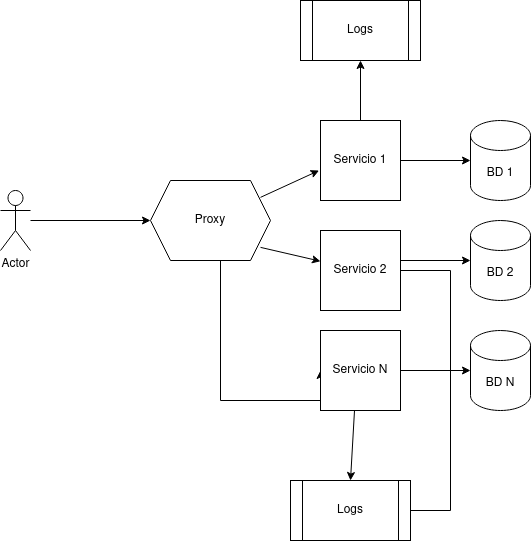

The diagram above was exported from draw.io. Its source (the exported page's mxGraphModel, read from the mxfile embedded in the PNG):
<mxGraphModel dx="1422" dy="724" grid="1" gridSize="10" guides="1" tooltips="1" connect="1" arrows="1" fold="1" page="1" pageScale="1" pageWidth="850" pageHeight="1100" math="0" shadow="0">
  <root>
    <mxCell id="0" />
    <mxCell id="1" parent="0" />
    <mxCell id="JsvrX4bMPlA_B83dLTVm-1" value="Actor" style="shape=umlActor;verticalLabelPosition=bottom;verticalAlign=top;html=1;outlineConnect=0;" parent="1" vertex="1">
      <mxGeometry x="420" y="240" width="30" height="60" as="geometry" />
    </mxCell>
    <mxCell id="w57A83ZFdjEhguD4sGjx-13" style="edgeStyle=orthogonalEdgeStyle;rounded=0;orthogonalLoop=1;jettySize=auto;html=1;entryX=0;entryY=0.5;entryDx=0;entryDy=0;" edge="1" parent="1" source="JsvrX4bMPlA_B83dLTVm-7" target="w57A83ZFdjEhguD4sGjx-9">
      <mxGeometry relative="1" as="geometry">
        <Array as="points">
          <mxPoint x="640" y="450" />
        </Array>
      </mxGeometry>
    </mxCell>
    <mxCell id="JsvrX4bMPlA_B83dLTVm-7" value="&lt;div&gt;Proxy&lt;/div&gt;" style="shape=hexagon;perimeter=hexagonPerimeter2;whiteSpace=wrap;html=1;fixedSize=1;" parent="1" vertex="1">
      <mxGeometry x="570" y="230" width="120" height="80" as="geometry" />
    </mxCell>
    <mxCell id="JsvrX4bMPlA_B83dLTVm-8" value="Servicio 1" style="whiteSpace=wrap;html=1;aspect=fixed;" parent="1" vertex="1">
      <mxGeometry x="740" y="170" width="80" height="80" as="geometry" />
    </mxCell>
    <mxCell id="w57A83ZFdjEhguD4sGjx-14" style="edgeStyle=orthogonalEdgeStyle;rounded=0;orthogonalLoop=1;jettySize=auto;html=1;entryX=0.5;entryY=0;entryDx=0;entryDy=0;" edge="1" parent="1" source="JsvrX4bMPlA_B83dLTVm-9" target="w57A83ZFdjEhguD4sGjx-1">
      <mxGeometry relative="1" as="geometry">
        <Array as="points">
          <mxPoint x="870" y="320" />
          <mxPoint x="870" y="560" />
          <mxPoint x="730" y="560" />
          <mxPoint x="730" y="570" />
          <mxPoint x="770" y="570" />
        </Array>
      </mxGeometry>
    </mxCell>
    <mxCell id="JsvrX4bMPlA_B83dLTVm-9" value="Servicio 2" style="whiteSpace=wrap;html=1;aspect=fixed;" parent="1" vertex="1">
      <mxGeometry x="740" y="280" width="80" height="80" as="geometry" />
    </mxCell>
    <mxCell id="JsvrX4bMPlA_B83dLTVm-10" value="BD 1" style="shape=cylinder3;whiteSpace=wrap;html=1;boundedLbl=1;backgroundOutline=1;size=15;" parent="1" vertex="1">
      <mxGeometry x="890" y="170" width="60" height="80" as="geometry" />
    </mxCell>
    <mxCell id="JsvrX4bMPlA_B83dLTVm-11" value="BD 2" style="shape=cylinder3;whiteSpace=wrap;html=1;boundedLbl=1;backgroundOutline=1;size=15;" parent="1" vertex="1">
      <mxGeometry x="890" y="270" width="60" height="80" as="geometry" />
    </mxCell>
    <mxCell id="JsvrX4bMPlA_B83dLTVm-13" value="" style="endArrow=classic;html=1;rounded=0;entryX=0;entryY=0.5;entryDx=0;entryDy=0;" parent="1" source="JsvrX4bMPlA_B83dLTVm-1" target="JsvrX4bMPlA_B83dLTVm-7" edge="1">
      <mxGeometry width="50" height="50" relative="1" as="geometry">
        <mxPoint x="400" y="400" as="sourcePoint" />
        <mxPoint x="290" y="270" as="targetPoint" />
      </mxGeometry>
    </mxCell>
    <mxCell id="JsvrX4bMPlA_B83dLTVm-18" value="" style="endArrow=classic;html=1;rounded=0;entryX=0;entryY=0.75;entryDx=0;entryDy=0;exitX=1;exitY=0.425;exitDx=0;exitDy=0;exitPerimeter=0;" parent="1" edge="1">
      <mxGeometry width="50" height="50" relative="1" as="geometry">
        <mxPoint x="680" y="246.86" as="sourcePoint" />
        <mxPoint x="738.5714285714287" y="220.00285714285712" as="targetPoint" />
      </mxGeometry>
    </mxCell>
    <mxCell id="JsvrX4bMPlA_B83dLTVm-19" value="" style="endArrow=classic;html=1;rounded=0;exitX=1;exitY=0.425;exitDx=0;exitDy=0;exitPerimeter=0;" parent="1" target="JsvrX4bMPlA_B83dLTVm-9" edge="1">
      <mxGeometry width="50" height="50" relative="1" as="geometry">
        <mxPoint x="680" y="296.86" as="sourcePoint" />
        <mxPoint x="738.5714285714284" y="270.0028571428571" as="targetPoint" />
      </mxGeometry>
    </mxCell>
    <mxCell id="JsvrX4bMPlA_B83dLTVm-21" value="" style="endArrow=classic;html=1;rounded=0;entryX=0;entryY=0.5;entryDx=0;entryDy=0;exitX=1;exitY=0.5;exitDx=0;exitDy=0;entryPerimeter=0;" parent="1" source="JsvrX4bMPlA_B83dLTVm-8" target="JsvrX4bMPlA_B83dLTVm-10" edge="1">
      <mxGeometry width="50" height="50" relative="1" as="geometry">
        <mxPoint x="690" y="256.86" as="sourcePoint" />
        <mxPoint x="748.5714285714284" y="230.00285714285712" as="targetPoint" />
      </mxGeometry>
    </mxCell>
    <mxCell id="JsvrX4bMPlA_B83dLTVm-22" value="" style="endArrow=classic;html=1;rounded=0;entryX=0;entryY=0.5;entryDx=0;entryDy=0;exitX=1;exitY=0.5;exitDx=0;exitDy=0;entryPerimeter=0;" parent="1" edge="1">
      <mxGeometry width="50" height="50" relative="1" as="geometry">
        <mxPoint x="820" y="310" as="sourcePoint" />
        <mxPoint x="890" y="310" as="targetPoint" />
      </mxGeometry>
    </mxCell>
    <mxCell id="w57A83ZFdjEhguD4sGjx-1" value="Logs" style="shape=process;whiteSpace=wrap;html=1;backgroundOutline=1;" vertex="1" parent="1">
      <mxGeometry x="710" y="530" width="120" height="60" as="geometry" />
    </mxCell>
    <mxCell id="w57A83ZFdjEhguD4sGjx-3" value="" style="endArrow=classic;html=1;rounded=0;exitX=0.425;exitY=1;exitDx=0;exitDy=0;entryX=0.5;entryY=0;entryDx=0;entryDy=0;exitPerimeter=0;startArrow=none;" edge="1" parent="1" source="w57A83ZFdjEhguD4sGjx-9" target="w57A83ZFdjEhguD4sGjx-1">
      <mxGeometry width="50" height="50" relative="1" as="geometry">
        <mxPoint x="490" y="370" as="sourcePoint" />
        <mxPoint x="580" y="450" as="targetPoint" />
      </mxGeometry>
    </mxCell>
    <mxCell id="w57A83ZFdjEhguD4sGjx-4" value="Logs" style="shape=process;whiteSpace=wrap;html=1;backgroundOutline=1;" vertex="1" parent="1">
      <mxGeometry x="720" y="50" width="120" height="60" as="geometry" />
    </mxCell>
    <mxCell id="w57A83ZFdjEhguD4sGjx-6" value="" style="endArrow=classic;html=1;rounded=0;entryX=0.5;entryY=1;entryDx=0;entryDy=0;exitX=0.5;exitY=0;exitDx=0;exitDy=0;" edge="1" parent="1" source="JsvrX4bMPlA_B83dLTVm-8" target="w57A83ZFdjEhguD4sGjx-4">
      <mxGeometry width="50" height="50" relative="1" as="geometry">
        <mxPoint x="780" y="160" as="sourcePoint" />
        <mxPoint x="700" y="450" as="targetPoint" />
      </mxGeometry>
    </mxCell>
    <mxCell id="w57A83ZFdjEhguD4sGjx-16" style="edgeStyle=orthogonalEdgeStyle;rounded=0;orthogonalLoop=1;jettySize=auto;html=1;entryX=0;entryY=0.5;entryDx=0;entryDy=0;entryPerimeter=0;" edge="1" parent="1" source="w57A83ZFdjEhguD4sGjx-9" target="w57A83ZFdjEhguD4sGjx-15">
      <mxGeometry relative="1" as="geometry" />
    </mxCell>
    <mxCell id="w57A83ZFdjEhguD4sGjx-9" value="Servicio N" style="whiteSpace=wrap;html=1;aspect=fixed;" vertex="1" parent="1">
      <mxGeometry x="740" y="380" width="80" height="80" as="geometry" />
    </mxCell>
    <mxCell id="w57A83ZFdjEhguD4sGjx-15" value="BD N" style="shape=cylinder3;whiteSpace=wrap;html=1;boundedLbl=1;backgroundOutline=1;size=15;" vertex="1" parent="1">
      <mxGeometry x="890" y="380" width="60" height="80" as="geometry" />
    </mxCell>
  </root>
</mxGraphModel>